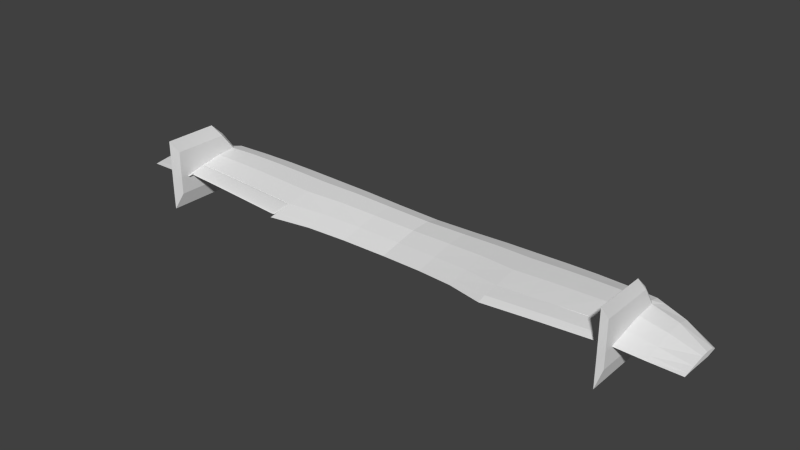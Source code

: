 # Source: Glider.blend  (saved by Blender 2.76.0; exported with 4.5.12 LTS)
import bpy
from mathutils import Matrix  # noqa: F401  (used for matrix-valued properties, if any)

bpy.ops.wm.read_factory_settings(use_empty=True)
scene = bpy.context.scene
scene.name = 'Scene'

# ---- collections
col_collection_1 = bpy.data.collections.new('Collection 1'); scene.collection.children.link(col_collection_1)

# ---- world
world_world = bpy.data.worlds.new('World'); scene.world = world_world
world_world.color = (0.05088, 0.05088, 0.05088)
world_world.use_sun_shadow = False
world_world.sun_shadow_jitter_overblur = 0.0
world_world.cycles.sampling_method = 'MANUAL'
world_world.cycles.sample_map_resolution = 256

# ---- meshes
me_plane_002 = bpy.data.meshes.new('Plane.002')
me_plane_002.from_pydata([(0.8566, -0.3317, -0.1284), (0.0, -0.3317, -0.06036), (0.4283, -0.3317, -0.09439), (-0.4283, -0.3317, -0.02633), (0.8566, 0.02497, -0.05801), (0.0, 0.00134, 0.01005), (0.4283, 0.01442, -0.02398), (-0.4283, -0.01652, 0.04408), (0.8566, -0.2082, -0.08785), (0.0, -0.2164, -0.01978), (0.4283, -0.2119, -0.05382), (-0.4283, -0.2226, 0.01425), (-0.7884, -0.03074, 0.06548), (-0.7884, -0.2275, 0.03564), (-0.7884, -0.3317, -0.004933), (0.4283, 0.01675, -0.03403), (-0.4283, -0.02288, 0.03403), (0.8566, 0.03026, -0.06806), (0.0, 0.0, 0.0), (-0.7884, -0.03578, 0.05543), (0.4283, 0.009007, -0.09439), (-0.4283, -0.02653, -0.02633), (-0.7884, -0.0381, -0.004933), (0.8566, 0.02112, -0.1284), (0.0, -0.006012, -0.06036), (0.8389, -0.3317, -0.127), (0.8389, 0.02453, -0.0566), (0.8389, -0.2084, -0.08643), (0.8389, 0.0297, -0.06665), (0.8389, 0.02062, -0.127), (-0.7753, -0.03022, 0.0647), (-0.7753, -0.2273, 0.03486), (-0.7753, -0.3317, -0.005715), (-0.7753, -0.03531, 0.05464), (-0.7753, -0.03767, -0.005715)], [], [(9, 5, 7, 11), (27, 26, 6, 10), (10, 6, 5, 9), (29, 23, 0, 25), (21, 24, 1, 3), (2, 10, 9, 1), (25, 27, 10, 2), (1, 9, 11, 3), (31, 30, 12, 13), (32, 31, 13, 14), (34, 22, 19, 33), (20, 24, 18, 15), (2, 1, 24, 20), (32, 14, 22, 34), (16, 18, 24, 21), (28, 17, 23, 29), (30, 7, 16, 33), (5, 18, 16, 7), (5, 6, 15, 18), (26, 28, 15, 6), (4, 8, 0, 23, 17), (22, 14, 13, 12, 19), (4, 17, 28, 26), (15, 28, 29, 20), (0, 8, 27, 25), (20, 29, 25, 2), (8, 4, 26, 27), (12, 30, 33, 19), (3, 32, 34, 21), (21, 34, 33, 16), (3, 11, 31, 32), (11, 7, 30, 31)])
me_plane_002.use_remesh_preserve_volume = False
me_plane_002.use_remesh_preserve_attributes = False
me_plane_002.use_mirror_vertex_groups = False
me_plane_002.update()
me_plane_001 = bpy.data.meshes.new('Plane.001')
me_plane_001.from_pydata([(-0.8566, -0.3317, -0.1284), (-0.8566, 0.02497, -0.05801), (-0.8566, -0.2082, -0.08785), (0.7884, -0.03074, 0.06548), (0.7884, -0.2275, 0.03564), (0.7884, -0.3317, -0.004933), (-0.8566, 0.03026, -0.06806), (0.7884, -0.03578, 0.05543), (0.7884, -0.0381, -0.004933), (-0.8566, 0.02112, -0.1284), (0.0, -0.3317, -0.06036), (0.0, 0.00134, 0.01005), (0.0, -0.2164, -0.01978), (0.0, 0.0, 0.0), (0.0, -0.006012, -0.06036)], [], [(14, 8, 5, 10), (10, 0, 9, 14), (10, 5, 4, 12), (14, 9, 6, 13), (13, 7, 8, 14), (2, 12, 11, 1), (1, 11, 13, 6), (0, 10, 12, 2), (3, 7, 13, 11), (12, 4, 3, 11), (1, 6, 9, 0, 2), (8, 7, 3, 4, 5)])
me_plane_001.use_remesh_preserve_volume = False
me_plane_001.use_remesh_preserve_attributes = False
me_plane_001.use_mirror_vertex_groups = False
me_plane_001.update()
me_plane = bpy.data.meshes.new('Plane')
me_plane.from_pydata([(4.292, -0.8525, 0.1488), (4.292, -0.1439, 0.1488), (0.0, -0.6905, 0.0187), (0.6339, -0.7445, 0.05168), (1.728, -1.0, 0.1391), (3.448, 0.1745, 0.2736), (2.585, 0.332, 0.2072), (1.728, 0.4265, 0.1391), (0.6339, 0.4981, 0.05168), (0.0, 0.521, 0.0187), (1.18, -0.8378, 0.09549), (1.18, 0.4681, 0.09549), (2.156, 0.3843, 0.1731), (3.013, 0.2605, 0.2412), (3.87, -0.9262, 0.2047), (3.87, 0.073, 0.2047), (4.292, -0.6509, 0.1774), (4.292, -0.4492, 0.2007), (4.292, -0.3455, 0.2063), (0.0, -0.3877, 0.08911), (0.0, -0.08477, 0.1466), (0.0, 0.2181, 0.1605), (0.6339, -0.4339, 0.1221), (0.6339, -0.1232, 0.1796), (0.6339, 0.1874, 0.1935), (1.728, -0.6434, 0.2095), (1.728, -0.2867, 0.267), (1.728, 0.06988, 0.2809), (2.585, -0.667, 0.2776), (2.585, -0.334, 0.335), (2.585, -0.0009998, 0.349), (3.448, -0.06606, 0.3969), (1.18, -0.5113, 0.1659), (1.18, -0.1848, 0.2234), (1.18, 0.1416, 0.2373), (2.156, -0.6539, 0.2436), (2.156, -0.3078, 0.301), (2.156, 0.03824, 0.315), (3.013, -0.6849, 0.3116), (3.013, -0.3697, 0.3691), (3.013, -0.05459, 0.383), (3.87, -0.6764, 0.2613), (3.87, -0.4266, 0.3075), (3.87, -0.1768, 0.3187), (4.292, -0.2051, 0.1836), (0.0, 0.4291, 0.1044), (0.6339, 0.4038, 0.1374), (1.728, 0.3183, 0.2248), (2.585, 0.2309, 0.2928), (3.448, 0.08539, 0.3592), (1.18, 0.369, 0.1812), (2.156, 0.2793, 0.2588), (3.013, 0.1649, 0.3269), (3.87, -0.002817, 0.2736), (4.292, -0.7827, 0.1587), (0.0, -0.5857, 0.04307), (0.6339, -0.637, 0.07606), (1.728, -0.8766, 0.1635), (1.18, -0.7248, 0.1199), (3.87, -0.8398, 0.2243), (3.569, 0.1453, 0.2537), (3.486, -0.9788, 0.2537), (3.486, -0.6978, 0.3202), (3.486, -0.4167, 0.3744), (3.486, -0.1191, 0.3875), (3.569, 0.05999, 0.3346), (3.486, -0.8815, 0.2767), (3.398, -1.0, 0.2641), (3.32, 0.1997, 0.2641), (3.398, -0.7001, 0.3345), (3.398, -0.4001, 0.392), (3.398, -0.1176, 0.4059), (3.32, 0.1087, 0.3498), (3.398, -0.9811, 0.2685), (3.448, -1.233, 0.2669), (3.486, -1.113, 0.2537), (3.398, -1.114, 0.2641), (3.398, -1.023, 0.6634), (3.446, -1.046, 0.8533), (3.446, -0.8675, 0.8533), (3.446, -0.6951, 0.8533), (3.446, -0.6023, 0.8533), (3.446, -0.4547, 0.8533), (3.486, -0.6943, 0.6635), (3.486, -0.5339, 0.6635), (3.486, -0.3121, 0.6635), (3.486, -0.8652, 0.6635), (3.486, -1.04, 0.6634), (3.398, -0.6154, 0.6635), (3.398, -0.3835, 0.6635), (3.398, -0.3121, 0.6635), (3.398, -0.8151, 0.6635), (3.398, -1.114, 0.6634), (3.446, -1.233, 0.8533), (3.486, -1.114, 0.6634), (0.0, 0.227, -0.002052), (0.6339, 0.1963, 0.03093), (1.18, 0.1503, 0.07473), (1.728, 0.07836, 0.1184), (2.156, 0.0468, 0.1524), (2.585, 0.007668, 0.1864), (3.013, -0.04578, 0.2205), (3.448, -0.046, 0.2528), (3.87, -0.1675, 0.1839), (4.292, -0.3111, 0.1281), (3.486, -0.1267, 0.233), (3.398, -0.07802, 0.2433), (3.398, -0.9932, 0.02075), (3.446, -0.9932, -0.1849), (3.486, -0.9923, 0.02056), (3.398, -0.2776, 0.02075), (3.398, -1.114, 0.02075), (3.446, -1.232, -0.1849), (3.486, -1.114, 0.02056), (3.446, -0.3847, -0.1849), (3.486, -0.2784, 0.02056), (3.448, -0.2598, 0.664), (3.448, -0.201, 0.02448), (3.446, -1.233, 0.6615), (3.447, -1.233, 0.01792), (3.3, 0.2037, 0.2626), (3.373, -0.6991, 0.333), (3.373, -0.3982, 0.3905), (3.373, -0.1135, 0.4044), (3.3, 0.1123, 0.3483), (3.373, -0.981, 0.267), (3.373, -1.0, 0.2626), (3.373, -0.07593, 0.2419), (0.0, -0.3974, 0.0187), (1.18, -0.5145, 0.09549), (2.156, -0.6516, 0.1731), (3.013, -0.6912, 0.2412), (3.87, -0.7011, 0.2047), (3.398, -0.705, 0.2641), (0.6339, -0.4415, 0.05168), (1.728, -0.6381, 0.1391), (2.585, -0.6683, 0.2072), (4.292, -0.7204, 0.1488), (3.486, -0.7137, 0.2537), (3.398, -0.7817, 0.02075), (3.446, -0.8275, -0.1849), (3.486, -0.7816, 0.02056), (3.373, -0.7041, 0.2626)], [], [(103, 15, 1, 104), (56, 22, 19, 55), (97, 11, 7, 98), (51, 48, 6, 12), (72, 49, 5, 68), (46, 50, 11, 8), (47, 51, 12, 7), (48, 52, 13, 6), (65, 53, 15, 60), (66, 59, 41, 62), (62, 41, 42, 63), (63, 42, 43, 64), (28, 38, 39, 29), (29, 39, 40, 30), (25, 35, 36, 26), (26, 36, 37, 27), (56, 58, 32, 22), (22, 32, 33, 23), (23, 33, 34, 24), (19, 22, 23, 20), (20, 23, 24, 21), (134, 3, 2, 128), (70, 69, 88, 89), (63, 64, 85, 84), (35, 28, 29, 36), (36, 29, 30, 37), (50, 47, 7, 11), (58, 57, 25, 32), (32, 25, 26, 33), (53, 44, 1, 15), (59, 54, 16, 41), (41, 16, 17, 42), (21, 24, 46, 45), (134, 128, 95, 96), (129, 10, 3, 134), (97, 98, 135, 129), (99, 12, 6, 100), (106, 68, 5, 102), (133, 106, 110, 139), (103, 104, 137, 132), (64, 43, 53, 65), (30, 40, 52, 48), (27, 37, 51, 47), (24, 34, 50, 46), (2, 3, 56, 55), (71, 31, 49, 72), (37, 30, 48, 51), (10, 129, 135, 4), (14, 132, 137, 0), (43, 18, 44, 53), (96, 95, 9, 8), (34, 27, 47, 50), (67, 76, 92, 77), (3, 10, 58, 56), (61, 14, 59, 66), (44, 18, 17, 16, 54, 0, 137, 104, 1), (64, 31, 116, 85), (31, 64, 65, 49), (132, 14, 61, 138), (71, 70, 89, 90), (61, 87, 94, 75), (118, 94, 93), (49, 65, 60, 5), (126, 67, 73, 125), (123, 71, 72, 124), (127, 120, 68, 106), (122, 70, 71, 123), (121, 69, 70, 122), (125, 73, 69, 121), (124, 72, 68, 120), (94, 118, 74, 75), (92, 118, 93), (91, 79, 80, 88), (88, 80, 81, 89), (89, 81, 82, 90), (77, 78, 79, 91), (78, 87, 86, 79), (81, 84, 85, 82), (80, 83, 84, 81), (79, 86, 83, 80), (87, 78, 93, 94), (78, 77, 92, 93), (74, 118, 92, 76), (31, 71, 90, 116), (62, 63, 84, 83), (69, 73, 91, 88), (117, 115, 114), (14, 0, 54, 59), (142, 127, 106, 133), (15, 103, 105, 60), (60, 105, 102, 5), (138, 141, 115, 105), (13, 101, 100, 6), (130, 99, 100, 136), (12, 99, 98, 7), (11, 97, 96, 8), (141, 109, 108, 140), (108, 112, 111, 107), (109, 113, 112, 108), (139, 110, 114, 140), (138, 61, 109, 141), (133, 139, 107, 67), (110, 117, 114), (76, 67, 107, 111), (116, 90, 82), (85, 116, 82), (61, 75, 113, 109), (102, 105, 115, 117), (73, 67, 77, 91), (66, 86, 87, 61), (113, 119, 112), (119, 111, 112), (131, 101, 127, 142), (52, 124, 120, 13), (38, 121, 122, 39), (39, 122, 123, 40), (101, 13, 120, 127), (40, 123, 124, 52), (75, 74, 119, 113), (74, 76, 111, 119), (107, 139, 140, 108), (115, 141, 140, 114), (33, 26, 27, 34), (42, 17, 18, 43), (126, 142, 133, 67), (103, 132, 138, 105), (101, 131, 136, 100), (99, 130, 135, 98), (97, 129, 134, 96), (121, 38, 131, 142), (28, 136, 131, 38), (28, 35, 130, 136), (25, 135, 130, 35), (57, 4, 135), (135, 25, 57, 4), (142, 126, 125, 121), (10, 4, 57, 58), (66, 62, 83, 86), (106, 102, 117, 110), (45, 46, 8, 9)])
me_plane.use_remesh_preserve_volume = False
me_plane.use_remesh_preserve_attributes = False
me_plane.use_mirror_vertex_groups = False
me_plane.update()

# ---- objects
ob_glider_bullshit_002 = bpy.data.objects.new('Glider Bullshit.002', me_plane_002)
ob_glider_bullshit_001 = bpy.data.objects.new('Glider Bullshit.001', me_plane_001)
ob_glider_bullshit = bpy.data.objects.new('Glider Bullshit', me_plane)

# ---- transforms, parenting, visibility, modifiers, constraints
ob_glider_bullshit_002.location = (-2.585, -0.6683, 0.2675)
ob_glider_bullshit_002.lineart.crease_threshold = 0.0
_m = ob_glider_bullshit_002.modifiers.new('Subsurf', 'SUBSURF')
_m.uv_smooth = 'PRESERVE_CORNERS'
_m.quality = 2
_m.show_only_control_edges = False
ob_glider_bullshit_001.location = (2.585, -0.6683, 0.2675)
ob_glider_bullshit_001.lineart.crease_threshold = 0.0
ob_glider_bullshit.location = (0.0, 0.0, 0.0)
ob_glider_bullshit.lineart.crease_threshold = 0.0
_m = ob_glider_bullshit.modifiers.new('Mirror', 'MIRROR')
_m.use_clip = True

# ---- collection membership
col_collection_1.objects.link(ob_glider_bullshit_002)
col_collection_1.objects.link(ob_glider_bullshit_001)
col_collection_1.objects.link(ob_glider_bullshit)

# ---- scene / render settings (as saved in the file)
scene.frame_start = 1; scene.frame_end = 250; scene.frame_set(1)
scene.render.engine = 'BLENDER_EEVEE_NEXT'
scene.render.resolution_percentage = 50
scene.render.dither_intensity = 0.0
scene.cycles.use_denoising = False
scene.cycles.samples = 10
scene.cycles.sampling_pattern = 'TABULATED_SOBOL'
scene.cycles.light_sampling_threshold = 0.0
scene.cycles.use_adaptive_sampling = False
scene.cycles.use_light_tree = False
scene.cycles.blur_glossy = 0.0
scene.cycles.pixel_filter_type = 'GAUSSIAN'
scene.cycles.sample_clamp_indirect = 0.0
scene.view_settings.view_transform = 'Standard'
bpy.context.view_layer.update()

# ---- added for rendering (the .blend has no active camera and no usable light): camera, sun
cam_auto = bpy.data.cameras.new('AutoCamera')
cam_auto.lens = 50.0
cam_auto.sensor_width = 36.0
cam_auto.clip_end = 1000.0
ob_auto_camera = bpy.data.objects.new('AutoCamera', cam_auto)
scene.collection.objects.link(ob_auto_camera)
ob_auto_camera.location = (8.16218, -10.1506, 6.86397)
ob_auto_camera.rotation_euler = (1.09748, -7.21219e-08, 0.694738)
scene.camera = ob_auto_camera
light_auto_sun = bpy.data.lights.new('AutoSun', 'SUN')
light_auto_sun.energy = 3.0
light_auto_sun.angle = 0.0523599
ob_auto_sun = bpy.data.objects.new('AutoSun', light_auto_sun)
scene.collection.objects.link(ob_auto_sun)
ob_auto_sun.rotation_euler = (0.872665, 0.174533, 0.523599)
bpy.context.view_layer.update()
